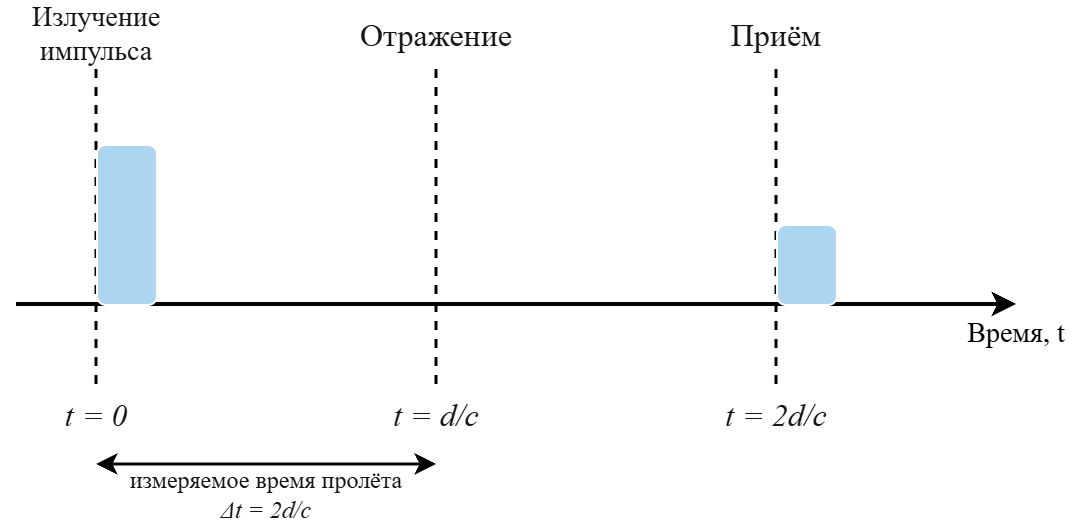

The diagram above was exported from draw.io. Its source (the exported page's mxGraphModel, read from the mxfile embedded in the PNG):
<mxGraphModel dx="1414" dy="768" grid="1" gridSize="10" guides="1" tooltips="1" connect="1" arrows="1" fold="1" page="1" pageScale="1" pageWidth="1169" pageHeight="827" background="light-dark(#FFFFFF,#FFFFFF)" math="0" shadow="0">
  <root>
    <mxCell id="0" />
    <mxCell id="1" parent="0" />
    <mxCell id="mO72aBWblbA-FycJEXZk-23" connectable="0" parent="1" style="group" value="" vertex="1">
      <mxGeometry height="260" width="530" x="360" y="310" as="geometry" />
    </mxCell>
    <mxCell id="mO72aBWblbA-FycJEXZk-3" edge="1" parent="mO72aBWblbA-FycJEXZk-23" style="endArrow=classic;html=1;rounded=0;strokeWidth=2;strokeColor=light-dark(#000000,#000000);endFill=1;targetPerimeterSpacing=0;" value="">
      <mxGeometry height="50" relative="1" width="50" as="geometry">
        <mxPoint y="150" as="sourcePoint" />
        <mxPoint x="500" y="150" as="targetPoint" />
      </mxGeometry>
    </mxCell>
    <mxCell id="mO72aBWblbA-FycJEXZk-8" edge="1" parent="mO72aBWblbA-FycJEXZk-23" style="endArrow=none;html=1;rounded=0;strokeColor=light-dark(#000000,#000000);strokeWidth=1.5;dashed=1;" value="">
      <mxGeometry height="50" relative="1" width="50" as="geometry">
        <Array as="points" />
        <mxPoint x="40" y="190" as="sourcePoint" />
        <mxPoint x="40" y="30" as="targetPoint" />
      </mxGeometry>
    </mxCell>
    <mxCell id="mO72aBWblbA-FycJEXZk-9" edge="1" parent="mO72aBWblbA-FycJEXZk-23" style="endArrow=none;html=1;rounded=0;strokeColor=light-dark(#000000,#000000);strokeWidth=1.5;dashed=1;" value="">
      <mxGeometry height="50" relative="1" width="50" as="geometry">
        <Array as="points" />
        <mxPoint x="210" y="190" as="sourcePoint" />
        <mxPoint x="210" y="30" as="targetPoint" />
      </mxGeometry>
    </mxCell>
    <mxCell id="mO72aBWblbA-FycJEXZk-10" edge="1" parent="mO72aBWblbA-FycJEXZk-23" style="endArrow=none;html=1;rounded=0;strokeColor=light-dark(#000000,#000000);strokeWidth=1.5;dashed=1;" value="">
      <mxGeometry height="50" relative="1" width="50" as="geometry">
        <Array as="points" />
        <mxPoint x="380" y="190" as="sourcePoint" />
        <mxPoint x="380" y="30" as="targetPoint" />
      </mxGeometry>
    </mxCell>
    <mxCell id="mO72aBWblbA-FycJEXZk-12" parent="mO72aBWblbA-FycJEXZk-23" style="text;html=1;whiteSpace=wrap;strokeColor=none;fillColor=none;align=center;verticalAlign=middle;rounded=0;fontColor=light-dark(#000000,#000000);fontFamily=Times New Roman;fontSize=14;" value="&lt;font&gt;Время, t&lt;/font&gt;" vertex="1">
      <mxGeometry height="30" width="60" x="470" y="150" as="geometry" />
    </mxCell>
    <mxCell id="mO72aBWblbA-FycJEXZk-13" parent="mO72aBWblbA-FycJEXZk-23" style="text;html=1;whiteSpace=wrap;strokeColor=none;fillColor=none;align=center;verticalAlign=middle;rounded=0;fontColor=light-dark(#000000,#000000);fontSize=14;fontFamily=Times New Roman;labelBackgroundColor=none;textShadow=0;" value="&lt;span style=&quot;color: rgb(249, 250, 251); text-align: start;&quot;&gt;Излучение импульса&lt;/span&gt;" vertex="1">
      <mxGeometry height="30" width="60" x="10" as="geometry" />
    </mxCell>
    <mxCell id="mO72aBWblbA-FycJEXZk-14" parent="mO72aBWblbA-FycJEXZk-23" style="text;html=1;whiteSpace=wrap;strokeColor=none;fillColor=none;align=center;verticalAlign=middle;rounded=0;fontColor=light-dark(#000000,#000000);fontFamily=Times New Roman;fontSize=14;labelBackgroundColor=none;textShadow=0;" value="&lt;span style=&quot;color: rgb(249, 250, 251); font-size: 16px;&quot;&gt;Отражение&lt;/span&gt;" vertex="1">
      <mxGeometry height="30" width="60" x="180" as="geometry" />
    </mxCell>
    <mxCell id="mO72aBWblbA-FycJEXZk-15" parent="mO72aBWblbA-FycJEXZk-23" style="text;html=1;whiteSpace=wrap;strokeColor=none;fillColor=none;align=center;verticalAlign=middle;rounded=0;fontColor=light-dark(#000000,#000000);fontSize=14;fontFamily=Times New Roman;textShadow=0;labelBackgroundColor=none;" value="&lt;span style=&quot;color: rgb(249, 250, 251); font-size: 16px; text-align: start;&quot;&gt;Приём&lt;/span&gt;" vertex="1">
      <mxGeometry height="30" width="60" x="350" as="geometry" />
    </mxCell>
    <mxCell id="mO72aBWblbA-FycJEXZk-16" parent="mO72aBWblbA-FycJEXZk-23" style="text;html=1;whiteSpace=wrap;strokeColor=none;fillColor=none;align=center;verticalAlign=middle;rounded=0;fontColor=light-dark(#000000,#050505);fontFamily=Times New Roman;fontStyle=2;labelBackgroundColor=none;" value="&lt;span style=&quot;color: rgb(249, 250, 251); font-size: 16px;&quot;&gt;t = 0&lt;/span&gt;" vertex="1">
      <mxGeometry height="30" width="60" x="10" y="190" as="geometry" />
    </mxCell>
    <mxCell id="mO72aBWblbA-FycJEXZk-17" parent="mO72aBWblbA-FycJEXZk-23" style="text;html=1;whiteSpace=wrap;strokeColor=none;fillColor=none;align=center;verticalAlign=middle;rounded=0;fontColor=light-dark(#000000,#050505);labelBackgroundColor=none;fontStyle=2;fontFamily=Times New Roman;" value="&lt;span style=&quot;color: rgb(249, 250, 251); font-size: 16px; text-align: start;&quot;&gt;t = d/c&lt;/span&gt;" vertex="1">
      <mxGeometry height="30" width="60" x="180" y="190" as="geometry" />
    </mxCell>
    <mxCell id="mO72aBWblbA-FycJEXZk-18" parent="mO72aBWblbA-FycJEXZk-23" style="text;html=1;whiteSpace=wrap;strokeColor=none;fillColor=none;align=center;verticalAlign=middle;rounded=0;fontColor=light-dark(#000000,#050505);textShadow=0;labelBackgroundColor=none;fontStyle=2;fontFamily=Times New Roman;" value="&lt;span style=&quot;color: rgb(249, 250, 251); font-size: 16px; text-align: start;&quot;&gt;t = 2d/c&lt;/span&gt;" vertex="1">
      <mxGeometry height="30" width="60" x="350" y="190" as="geometry" />
    </mxCell>
    <mxCell id="mO72aBWblbA-FycJEXZk-19" parent="mO72aBWblbA-FycJEXZk-23" style="rounded=1;whiteSpace=wrap;html=1;fontColor=none;labelBackgroundColor=none;fillColor=light-dark(#FFFFFF,#AED6F1);noLabel=1;" value="" vertex="1">
      <mxGeometry height="80" width="30" x="40" y="70" as="geometry" />
    </mxCell>
    <mxCell id="mO72aBWblbA-FycJEXZk-20" parent="mO72aBWblbA-FycJEXZk-23" style="rounded=1;whiteSpace=wrap;html=1;fontColor=none;labelBackgroundColor=none;fillColor=light-dark(#FFFFFF,#AED6F1);noLabel=1;" value="" vertex="1">
      <mxGeometry height="40" width="30" x="380" y="110" as="geometry" />
    </mxCell>
    <mxCell id="mO72aBWblbA-FycJEXZk-21" edge="1" parent="mO72aBWblbA-FycJEXZk-23" style="endArrow=classic;startArrow=classic;html=1;rounded=0;startFill=1;endFill=1;strokeColor=light-dark(#000000,#050505);strokeWidth=1.5;" value="">
      <mxGeometry height="50" relative="1" width="50" as="geometry">
        <mxPoint x="40" y="230" as="sourcePoint" />
        <mxPoint x="210" y="230" as="targetPoint" />
      </mxGeometry>
    </mxCell>
    <mxCell id="mO72aBWblbA-FycJEXZk-22" parent="mO72aBWblbA-FycJEXZk-23" style="text;html=1;whiteSpace=wrap;strokeColor=none;fillColor=none;align=center;verticalAlign=middle;rounded=0;fontColor=light-dark(#000000,#050505);fontSize=12;fontFamily=Times New Roman;labelBackgroundColor=none;" value="&lt;span style=&quot;color: rgb(249, 250, 251);&quot;&gt;измеряемое время пролёта &lt;i&gt;Δt = 2d/c&lt;/i&gt;&lt;/span&gt;" vertex="1">
      <mxGeometry height="30" width="150" x="50" y="230" as="geometry" />
    </mxCell>
  </root>
</mxGraphModel>